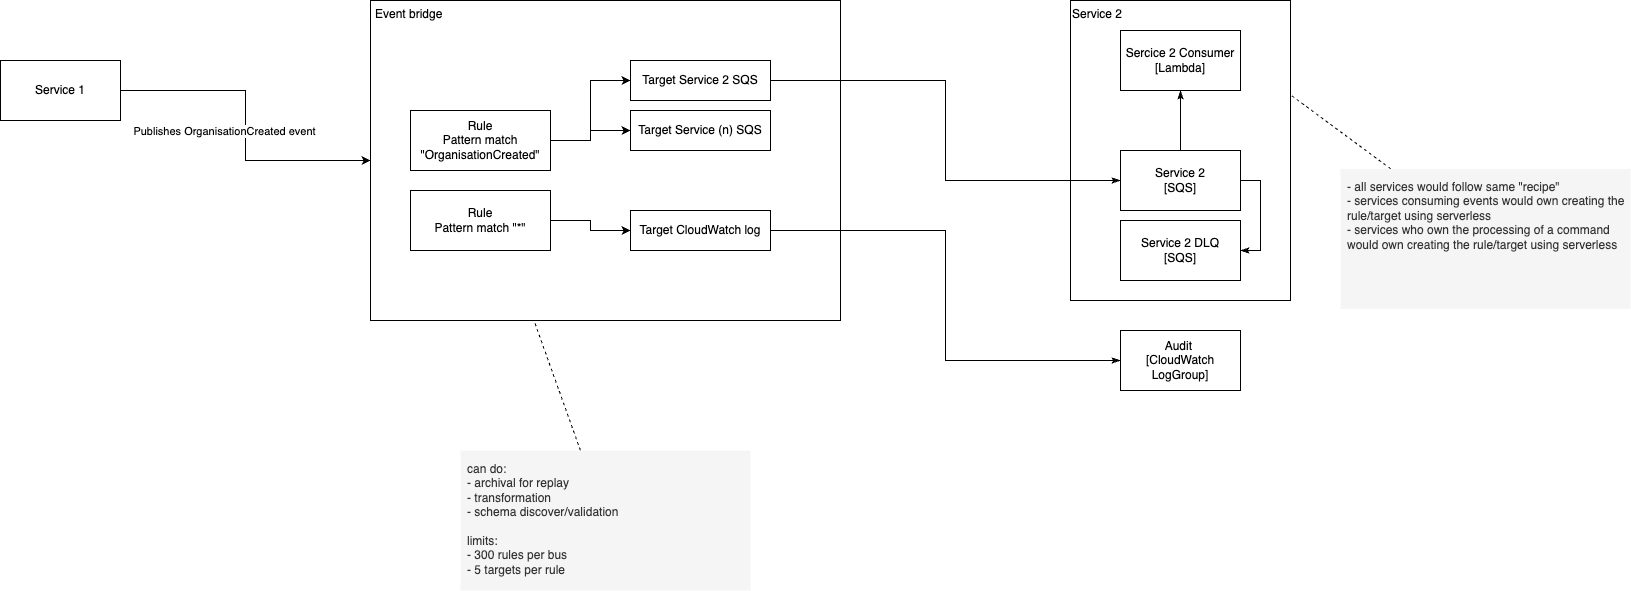

The diagram above was exported from draw.io. Its source (the exported page's mxGraphModel, read from the mxfile embedded in the PNG):
<mxGraphModel dx="946" dy="655" grid="1" gridSize="10" guides="1" tooltips="1" connect="1" arrows="1" fold="1" page="1" pageScale="1" pageWidth="1920" pageHeight="1200" math="0" shadow="0">
  <root>
    <mxCell id="0" />
    <mxCell id="1" parent="0" />
    <mxCell id="YXbUCH0i3TyffVU4UhTN-27" value="Service 2" style="rounded=0;whiteSpace=wrap;html=1;align=left;verticalAlign=top;" parent="1" vertex="1">
      <mxGeometry x="1270" y="130" width="220" height="300" as="geometry" />
    </mxCell>
    <mxCell id="YXbUCH0i3TyffVU4UhTN-11" value="Event bridge" style="rounded=0;whiteSpace=wrap;html=1;align=left;verticalAlign=top;spacingLeft=3;" parent="1" vertex="1">
      <mxGeometry x="570" y="130" width="470" height="320" as="geometry" />
    </mxCell>
    <mxCell id="YXbUCH0i3TyffVU4UhTN-1" value="Rule&lt;br&gt;Pattern match &quot;OrganisationCreated&quot;" style="rounded=0;whiteSpace=wrap;html=1;" parent="1" vertex="1">
      <mxGeometry x="610" y="240" width="140" height="60" as="geometry" />
    </mxCell>
    <mxCell id="YXbUCH0i3TyffVU4UhTN-12" value="Rule&lt;br&gt;Pattern match &quot;*&quot;" style="rounded=0;whiteSpace=wrap;html=1;" parent="1" vertex="1">
      <mxGeometry x="610" y="320" width="140" height="60" as="geometry" />
    </mxCell>
    <mxCell id="YXbUCH0i3TyffVU4UhTN-14" value="" style="edgeStyle=orthogonalEdgeStyle;rounded=0;orthogonalLoop=1;jettySize=auto;html=1;" parent="1" source="YXbUCH0i3TyffVU4UhTN-13" target="YXbUCH0i3TyffVU4UhTN-11" edge="1">
      <mxGeometry relative="1" as="geometry" />
    </mxCell>
    <mxCell id="YXbUCH0i3TyffVU4UhTN-15" value="Publishes OrganisationCreated event" style="edgeLabel;html=1;align=center;verticalAlign=middle;resizable=0;points=[];" parent="YXbUCH0i3TyffVU4UhTN-14" vertex="1" connectable="0">
      <mxGeometry x="-0.6259" y="-3" relative="1" as="geometry">
        <mxPoint x="43" y="37" as="offset" />
      </mxGeometry>
    </mxCell>
    <mxCell id="YXbUCH0i3TyffVU4UhTN-13" value="Service 1" style="rounded=0;whiteSpace=wrap;html=1;" parent="1" vertex="1">
      <mxGeometry x="200" y="190" width="120" height="60" as="geometry" />
    </mxCell>
    <mxCell id="YXbUCH0i3TyffVU4UhTN-18" style="edgeStyle=orthogonalEdgeStyle;rounded=0;orthogonalLoop=1;jettySize=auto;html=1;entryX=1;entryY=0.5;entryDx=0;entryDy=0;startArrow=classic;startFill=1;endArrow=none;endFill=0;" parent="1" source="YXbUCH0i3TyffVU4UhTN-16" target="YXbUCH0i3TyffVU4UhTN-1" edge="1">
      <mxGeometry relative="1" as="geometry" />
    </mxCell>
    <mxCell id="YXbUCH0i3TyffVU4UhTN-28" style="edgeStyle=orthogonalEdgeStyle;rounded=0;orthogonalLoop=1;jettySize=auto;html=1;entryX=0;entryY=0.5;entryDx=0;entryDy=0;endArrow=classicThin;endFill=1;" parent="1" source="YXbUCH0i3TyffVU4UhTN-16" target="YXbUCH0i3TyffVU4UhTN-24" edge="1">
      <mxGeometry relative="1" as="geometry" />
    </mxCell>
    <mxCell id="YXbUCH0i3TyffVU4UhTN-16" value="Target Service 2 SQS" style="rounded=0;whiteSpace=wrap;html=1;" parent="1" vertex="1">
      <mxGeometry x="830" y="190" width="140" height="40" as="geometry" />
    </mxCell>
    <mxCell id="YXbUCH0i3TyffVU4UhTN-19" style="edgeStyle=orthogonalEdgeStyle;rounded=0;orthogonalLoop=1;jettySize=auto;html=1;entryX=1;entryY=0.5;entryDx=0;entryDy=0;startArrow=classic;startFill=1;endArrow=none;endFill=0;" parent="1" source="YXbUCH0i3TyffVU4UhTN-17" target="YXbUCH0i3TyffVU4UhTN-1" edge="1">
      <mxGeometry relative="1" as="geometry" />
    </mxCell>
    <mxCell id="YXbUCH0i3TyffVU4UhTN-17" value="Target Service&amp;nbsp;(n) SQS" style="rounded=0;whiteSpace=wrap;html=1;" parent="1" vertex="1">
      <mxGeometry x="830" y="240" width="140" height="40" as="geometry" />
    </mxCell>
    <mxCell id="YXbUCH0i3TyffVU4UhTN-21" style="edgeStyle=orthogonalEdgeStyle;rounded=0;orthogonalLoop=1;jettySize=auto;html=1;entryX=1;entryY=0.5;entryDx=0;entryDy=0;startArrow=classic;startFill=1;endArrow=none;endFill=0;" parent="1" source="YXbUCH0i3TyffVU4UhTN-20" target="YXbUCH0i3TyffVU4UhTN-12" edge="1">
      <mxGeometry relative="1" as="geometry" />
    </mxCell>
    <mxCell id="YXbUCH0i3TyffVU4UhTN-35" style="edgeStyle=orthogonalEdgeStyle;rounded=0;orthogonalLoop=1;jettySize=auto;html=1;entryX=0;entryY=0.5;entryDx=0;entryDy=0;endArrow=classicThin;endFill=1;" parent="1" source="YXbUCH0i3TyffVU4UhTN-20" target="YXbUCH0i3TyffVU4UhTN-34" edge="1">
      <mxGeometry relative="1" as="geometry" />
    </mxCell>
    <mxCell id="YXbUCH0i3TyffVU4UhTN-20" value="Target CloudWatch log" style="rounded=0;whiteSpace=wrap;html=1;" parent="1" vertex="1">
      <mxGeometry x="830" y="340" width="140" height="40" as="geometry" />
    </mxCell>
    <mxCell id="YXbUCH0i3TyffVU4UhTN-23" style="rounded=0;orthogonalLoop=1;jettySize=auto;html=1;entryX=0.349;entryY=1.005;entryDx=0;entryDy=0;entryPerimeter=0;dashed=1;endArrow=none;endFill=0;" parent="1" source="YXbUCH0i3TyffVU4UhTN-22" target="YXbUCH0i3TyffVU4UhTN-11" edge="1">
      <mxGeometry relative="1" as="geometry" />
    </mxCell>
    <mxCell id="YXbUCH0i3TyffVU4UhTN-22" value="can do:&lt;br&gt;- archival for replay&lt;br&gt;- transformation&lt;br&gt;- schema discover/validation&lt;br&gt;&lt;br&gt;limits:&lt;br&gt;- 300 rules per bus&lt;br&gt;- 5 targets per rule" style="rounded=0;whiteSpace=wrap;html=1;align=left;verticalAlign=top;fillColor=#f5f5f5;fontColor=#333333;strokeColor=none;spacingLeft=5;spacingTop=5;" parent="1" vertex="1">
      <mxGeometry x="660" y="580" width="290" height="140" as="geometry" />
    </mxCell>
    <mxCell id="YXbUCH0i3TyffVU4UhTN-30" value="" style="edgeStyle=orthogonalEdgeStyle;rounded=0;orthogonalLoop=1;jettySize=auto;html=1;endArrow=classicThin;endFill=1;" parent="1" source="YXbUCH0i3TyffVU4UhTN-24" target="YXbUCH0i3TyffVU4UhTN-26" edge="1">
      <mxGeometry relative="1" as="geometry" />
    </mxCell>
    <mxCell id="YXbUCH0i3TyffVU4UhTN-36" style="edgeStyle=orthogonalEdgeStyle;rounded=0;orthogonalLoop=1;jettySize=auto;html=1;exitX=1;exitY=0.5;exitDx=0;exitDy=0;entryX=1;entryY=0.5;entryDx=0;entryDy=0;endArrow=classicThin;endFill=1;" parent="1" source="YXbUCH0i3TyffVU4UhTN-24" target="YXbUCH0i3TyffVU4UhTN-31" edge="1">
      <mxGeometry relative="1" as="geometry" />
    </mxCell>
    <mxCell id="YXbUCH0i3TyffVU4UhTN-24" value="Service 2&lt;br&gt;[SQS]" style="rounded=0;whiteSpace=wrap;html=1;" parent="1" vertex="1">
      <mxGeometry x="1320" y="280" width="120" height="60" as="geometry" />
    </mxCell>
    <mxCell id="YXbUCH0i3TyffVU4UhTN-26" value="Sercice 2 Consumer&lt;br&gt;[Lambda]" style="rounded=0;whiteSpace=wrap;html=1;" parent="1" vertex="1">
      <mxGeometry x="1320" y="160" width="120" height="60" as="geometry" />
    </mxCell>
    <mxCell id="YXbUCH0i3TyffVU4UhTN-31" value="Service 2 DLQ&lt;br&gt;[SQS]" style="rounded=0;whiteSpace=wrap;html=1;" parent="1" vertex="1">
      <mxGeometry x="1320" y="350" width="120" height="60" as="geometry" />
    </mxCell>
    <mxCell id="YXbUCH0i3TyffVU4UhTN-34" value="Audit &lt;br&gt;[CloudWatch LogGroup]" style="rounded=0;whiteSpace=wrap;html=1;" parent="1" vertex="1">
      <mxGeometry x="1320" y="460" width="120" height="60" as="geometry" />
    </mxCell>
    <mxCell id="YXbUCH0i3TyffVU4UhTN-37" style="rounded=0;orthogonalLoop=1;jettySize=auto;html=1;entryX=1.003;entryY=0.316;entryDx=0;entryDy=0;entryPerimeter=0;dashed=1;endArrow=none;endFill=0;" parent="1" source="YXbUCH0i3TyffVU4UhTN-38" target="YXbUCH0i3TyffVU4UhTN-27" edge="1">
      <mxGeometry relative="1" as="geometry">
        <mxPoint x="1617.52" y="169.9999999999999" as="targetPoint" />
      </mxGeometry>
    </mxCell>
    <mxCell id="YXbUCH0i3TyffVU4UhTN-38" value="- all services would follow same &quot;recipe&quot;&lt;br&gt;- services consuming events would own creating the rule/target using serverless&lt;br&gt;- services who own the processing of a command would own creating the rule/target using serverless" style="rounded=0;whiteSpace=wrap;html=1;align=left;verticalAlign=top;fillColor=#f5f5f5;fontColor=#333333;strokeColor=none;spacingLeft=5;spacingTop=5;" parent="1" vertex="1">
      <mxGeometry x="1540" y="298.4" width="290" height="140" as="geometry" />
    </mxCell>
  </root>
</mxGraphModel>